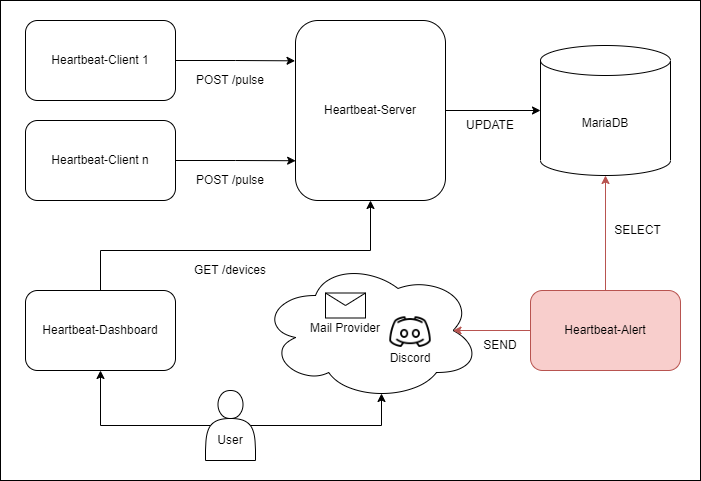

The diagram above was exported from draw.io. Its source (the exported page's mxGraphModel, read from the mxfile embedded in the PNG):
<mxGraphModel dx="1422" dy="-398" grid="1" gridSize="10" guides="1" tooltips="1" connect="1" arrows="1" fold="1" page="1" pageScale="1" pageWidth="850" pageHeight="1100" math="0" shadow="0">
  <root>
    <mxCell id="0" />
    <mxCell id="1" parent="0" />
    <mxCell id="ZYhmjzH-CFL-IKlBjdEs-1" value="" style="rounded=0;whiteSpace=wrap;html=1;" parent="1" vertex="1">
      <mxGeometry x="70" y="1200" width="700" height="480" as="geometry" />
    </mxCell>
    <mxCell id="D7fp53eeWqVr5qqpUStJ-65" style="edgeStyle=orthogonalEdgeStyle;rounded=0;orthogonalLoop=1;jettySize=auto;html=1;entryX=-0.003;entryY=0.224;entryDx=0;entryDy=0;entryPerimeter=0;" parent="1" source="D7fp53eeWqVr5qqpUStJ-66" target="D7fp53eeWqVr5qqpUStJ-76" edge="1">
      <mxGeometry relative="1" as="geometry" />
    </mxCell>
    <mxCell id="D7fp53eeWqVr5qqpUStJ-66" value="Heartbeat-Client 1" style="rounded=1;whiteSpace=wrap;html=1;" parent="1" vertex="1">
      <mxGeometry x="95" y="1220" width="150" height="80" as="geometry" />
    </mxCell>
    <mxCell id="D7fp53eeWqVr5qqpUStJ-67" value="" style="ellipse;shape=cloud;whiteSpace=wrap;html=1;" parent="1" vertex="1">
      <mxGeometry x="330" y="1460" width="220" height="140" as="geometry" />
    </mxCell>
    <mxCell id="D7fp53eeWqVr5qqpUStJ-68" value="MariaDB" style="shape=cylinder3;whiteSpace=wrap;html=1;boundedLbl=1;backgroundOutline=1;size=15;" parent="1" vertex="1">
      <mxGeometry x="610" y="1245" width="130" height="130" as="geometry" />
    </mxCell>
    <mxCell id="D7fp53eeWqVr5qqpUStJ-69" value="" style="shape=message;html=1;whiteSpace=wrap;html=1;outlineConnect=0;" parent="1" vertex="1">
      <mxGeometry x="395" y="1492.5" width="40" height="25" as="geometry" />
    </mxCell>
    <mxCell id="D7fp53eeWqVr5qqpUStJ-70" style="edgeStyle=orthogonalEdgeStyle;rounded=0;orthogonalLoop=1;jettySize=auto;html=1;entryX=0.001;entryY=0.779;entryDx=0;entryDy=0;entryPerimeter=0;" parent="1" source="D7fp53eeWqVr5qqpUStJ-71" target="D7fp53eeWqVr5qqpUStJ-76" edge="1">
      <mxGeometry relative="1" as="geometry" />
    </mxCell>
    <mxCell id="D7fp53eeWqVr5qqpUStJ-71" value="Heartbeat-Client n" style="rounded=1;whiteSpace=wrap;html=1;" parent="1" vertex="1">
      <mxGeometry x="95" y="1320" width="150" height="80" as="geometry" />
    </mxCell>
    <mxCell id="D7fp53eeWqVr5qqpUStJ-72" style="edgeStyle=orthogonalEdgeStyle;rounded=0;orthogonalLoop=1;jettySize=auto;html=1;entryX=0.5;entryY=1;entryDx=0;entryDy=0;entryPerimeter=0;fillColor=#f8cecc;strokeColor=#b85450;" parent="1" source="D7fp53eeWqVr5qqpUStJ-74" target="D7fp53eeWqVr5qqpUStJ-68" edge="1">
      <mxGeometry relative="1" as="geometry">
        <mxPoint x="685" y="1400" as="targetPoint" />
      </mxGeometry>
    </mxCell>
    <mxCell id="D7fp53eeWqVr5qqpUStJ-73" style="edgeStyle=orthogonalEdgeStyle;rounded=0;orthogonalLoop=1;jettySize=auto;html=1;entryX=0.875;entryY=0.5;entryDx=0;entryDy=0;entryPerimeter=0;fillColor=#f8cecc;strokeColor=#b85450;" parent="1" source="D7fp53eeWqVr5qqpUStJ-74" target="D7fp53eeWqVr5qqpUStJ-67" edge="1">
      <mxGeometry relative="1" as="geometry" />
    </mxCell>
    <mxCell id="D7fp53eeWqVr5qqpUStJ-74" value="Heartbeat-Alert" style="rounded=1;whiteSpace=wrap;html=1;fillColor=#f8cecc;strokeColor=#b85450;" parent="1" vertex="1">
      <mxGeometry x="600" y="1490" width="150" height="80" as="geometry" />
    </mxCell>
    <mxCell id="D7fp53eeWqVr5qqpUStJ-75" style="edgeStyle=orthogonalEdgeStyle;rounded=0;orthogonalLoop=1;jettySize=auto;html=1;entryX=0;entryY=0.5;entryDx=0;entryDy=0;entryPerimeter=0;" parent="1" source="D7fp53eeWqVr5qqpUStJ-76" target="D7fp53eeWqVr5qqpUStJ-68" edge="1">
      <mxGeometry relative="1" as="geometry" />
    </mxCell>
    <mxCell id="D7fp53eeWqVr5qqpUStJ-76" value="Heartbeat-Server" style="rounded=1;whiteSpace=wrap;html=1;" parent="1" vertex="1">
      <mxGeometry x="365" y="1220" width="150" height="180" as="geometry" />
    </mxCell>
    <mxCell id="D7fp53eeWqVr5qqpUStJ-77" value="POST /pulse" style="text;html=1;strokeColor=none;fillColor=none;align=center;verticalAlign=middle;whiteSpace=wrap;rounded=0;" parent="1" vertex="1">
      <mxGeometry x="260" y="1270" width="80" height="20" as="geometry" />
    </mxCell>
    <mxCell id="D7fp53eeWqVr5qqpUStJ-78" value="GET /devices" style="text;html=1;strokeColor=none;fillColor=none;align=center;verticalAlign=middle;whiteSpace=wrap;rounded=0;" parent="1" vertex="1">
      <mxGeometry x="260" y="1460" width="80" height="20" as="geometry" />
    </mxCell>
    <mxCell id="D7fp53eeWqVr5qqpUStJ-79" value="UPDATE" style="text;html=1;strokeColor=none;fillColor=none;align=center;verticalAlign=middle;whiteSpace=wrap;rounded=0;" parent="1" vertex="1">
      <mxGeometry x="540" y="1320" width="40" height="10" as="geometry" />
    </mxCell>
    <mxCell id="D7fp53eeWqVr5qqpUStJ-80" value="SELECT" style="text;html=1;strokeColor=none;fillColor=none;align=center;verticalAlign=middle;whiteSpace=wrap;rounded=0;" parent="1" vertex="1">
      <mxGeometry x="685" y="1420" width="45" height="20" as="geometry" />
    </mxCell>
    <mxCell id="D7fp53eeWqVr5qqpUStJ-81" value="SEND" style="text;html=1;strokeColor=none;fillColor=none;align=center;verticalAlign=middle;whiteSpace=wrap;rounded=0;" parent="1" vertex="1">
      <mxGeometry x="530" y="1535" width="80" height="20" as="geometry" />
    </mxCell>
    <mxCell id="D7fp53eeWqVr5qqpUStJ-83" style="edgeStyle=orthogonalEdgeStyle;rounded=0;orthogonalLoop=1;jettySize=auto;html=1;entryX=0.5;entryY=1;entryDx=0;entryDy=0;exitX=0.5;exitY=0;exitDx=0;exitDy=0;" parent="1" source="D7fp53eeWqVr5qqpUStJ-82" target="D7fp53eeWqVr5qqpUStJ-76" edge="1">
      <mxGeometry relative="1" as="geometry">
        <mxPoint x="155" y="1480" as="sourcePoint" />
        <Array as="points">
          <mxPoint x="170" y="1450" />
          <mxPoint x="440" y="1450" />
        </Array>
      </mxGeometry>
    </mxCell>
    <mxCell id="D7fp53eeWqVr5qqpUStJ-82" value="Heartbeat-Dashboard" style="rounded=1;whiteSpace=wrap;html=1;" parent="1" vertex="1">
      <mxGeometry x="95" y="1490" width="150" height="80" as="geometry" />
    </mxCell>
    <mxCell id="D7fp53eeWqVr5qqpUStJ-84" value="POST /pulse" style="text;html=1;strokeColor=none;fillColor=none;align=center;verticalAlign=middle;whiteSpace=wrap;rounded=0;" parent="1" vertex="1">
      <mxGeometry x="260" y="1370" width="80" height="20" as="geometry" />
    </mxCell>
    <mxCell id="D7fp53eeWqVr5qqpUStJ-86" style="edgeStyle=orthogonalEdgeStyle;rounded=0;orthogonalLoop=1;jettySize=auto;html=1;entryX=0.5;entryY=1;entryDx=0;entryDy=0;exitX=0.1;exitY=0.5;exitDx=0;exitDy=0;exitPerimeter=0;" parent="1" source="D7fp53eeWqVr5qqpUStJ-85" target="D7fp53eeWqVr5qqpUStJ-82" edge="1">
      <mxGeometry relative="1" as="geometry" />
    </mxCell>
    <mxCell id="D7fp53eeWqVr5qqpUStJ-87" style="edgeStyle=orthogonalEdgeStyle;rounded=0;orthogonalLoop=1;jettySize=auto;html=1;exitX=0.9;exitY=0.5;exitDx=0;exitDy=0;exitPerimeter=0;entryX=0.55;entryY=0.95;entryDx=0;entryDy=0;entryPerimeter=0;" parent="1" source="D7fp53eeWqVr5qqpUStJ-85" target="D7fp53eeWqVr5qqpUStJ-67" edge="1">
      <mxGeometry relative="1" as="geometry">
        <Array as="points">
          <mxPoint x="451" y="1625" />
        </Array>
      </mxGeometry>
    </mxCell>
    <mxCell id="D7fp53eeWqVr5qqpUStJ-85" value="&lt;br&gt;&lt;br&gt;User" style="shape=actor;whiteSpace=wrap;html=1;" parent="1" vertex="1">
      <mxGeometry x="275" y="1590" width="50" height="70" as="geometry" />
    </mxCell>
    <mxCell id="epbJRGui4Kd7rw6z7DPj-2" value="" style="shape=image;imageAspect=0;aspect=fixed;verticalLabelPosition=bottom;verticalAlign=top;image=data:image/png,(base64 omitted: 3496 chars);" parent="1" vertex="1">
      <mxGeometry x="457.5" y="1510" width="45" height="45" as="geometry" />
    </mxCell>
    <mxCell id="epbJRGui4Kd7rw6z7DPj-3" value="Discord" style="text;html=1;strokeColor=none;fillColor=none;align=center;verticalAlign=middle;whiteSpace=wrap;rounded=0;" parent="1" vertex="1">
      <mxGeometry x="450" y="1542.5" width="60" height="30" as="geometry" />
    </mxCell>
    <mxCell id="epbJRGui4Kd7rw6z7DPj-4" value="Mail Provider" style="text;html=1;strokeColor=none;fillColor=none;align=center;verticalAlign=middle;whiteSpace=wrap;rounded=0;" parent="1" vertex="1">
      <mxGeometry x="370" y="1512.5" width="90" height="30" as="geometry" />
    </mxCell>
  </root>
</mxGraphModel>